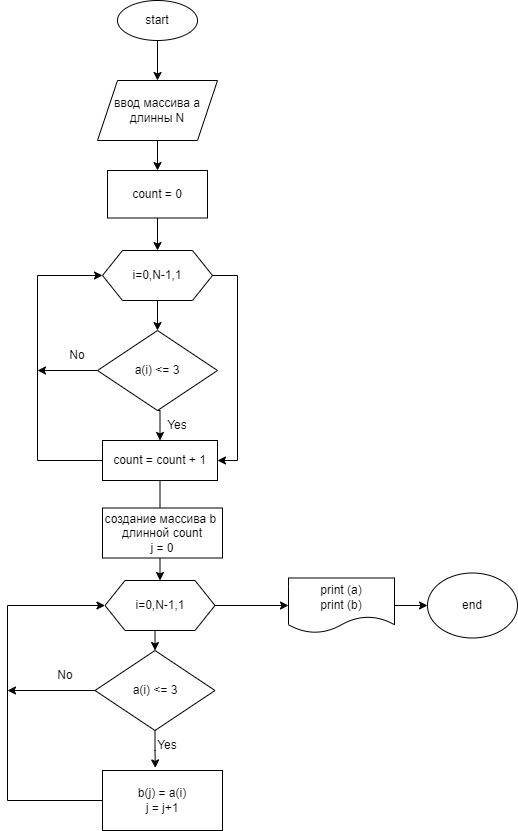

The diagram above was exported from draw.io. Its source (the exported page's mxGraphModel, read from the mxfile embedded in the PNG):
<mxGraphModel dx="1050" dy="2887" grid="1" gridSize="10" guides="1" tooltips="1" connect="1" arrows="1" fold="1" page="1" pageScale="1" pageWidth="827" pageHeight="1169" math="0" shadow="0">
  <root>
    <mxCell id="WIyWlLk6GJQsqaUBKTNV-0" />
    <mxCell id="WIyWlLk6GJQsqaUBKTNV-1" parent="WIyWlLk6GJQsqaUBKTNV-0" />
    <mxCell id="cOxAqhVjYccUKQcCKnQs-10" style="edgeStyle=orthogonalEdgeStyle;rounded=0;orthogonalLoop=1;jettySize=auto;html=1;exitX=0.5;exitY=1;exitDx=0;exitDy=0;" edge="1" parent="WIyWlLk6GJQsqaUBKTNV-1" source="C2exCEeiab9UTXyCjjyS-0" target="C2exCEeiab9UTXyCjjyS-2">
      <mxGeometry relative="1" as="geometry" />
    </mxCell>
    <mxCell id="C2exCEeiab9UTXyCjjyS-0" value="start" style="ellipse;whiteSpace=wrap;html=1;" parent="WIyWlLk6GJQsqaUBKTNV-1" vertex="1">
      <mxGeometry x="190" y="-2300" width="80" height="40" as="geometry" />
    </mxCell>
    <mxCell id="cOxAqhVjYccUKQcCKnQs-12" style="edgeStyle=orthogonalEdgeStyle;rounded=0;orthogonalLoop=1;jettySize=auto;html=1;exitX=0.5;exitY=1;exitDx=0;exitDy=0;entryX=0.5;entryY=0;entryDx=0;entryDy=0;" edge="1" parent="WIyWlLk6GJQsqaUBKTNV-1" source="C2exCEeiab9UTXyCjjyS-2" target="cOxAqhVjYccUKQcCKnQs-1">
      <mxGeometry relative="1" as="geometry" />
    </mxCell>
    <mxCell id="C2exCEeiab9UTXyCjjyS-2" value="ввод массива а длинны N&lt;br&gt;" style="shape=parallelogram;perimeter=parallelogramPerimeter;whiteSpace=wrap;html=1;fixedSize=1;" parent="WIyWlLk6GJQsqaUBKTNV-1" vertex="1">
      <mxGeometry x="170" y="-2220" width="120" height="60" as="geometry" />
    </mxCell>
    <mxCell id="cOxAqhVjYccUKQcCKnQs-14" style="edgeStyle=orthogonalEdgeStyle;rounded=0;orthogonalLoop=1;jettySize=auto;html=1;entryX=0.5;entryY=0;entryDx=0;entryDy=0;" edge="1" parent="WIyWlLk6GJQsqaUBKTNV-1" source="C2exCEeiab9UTXyCjjyS-3" target="cOxAqhVjYccUKQcCKnQs-4">
      <mxGeometry relative="1" as="geometry" />
    </mxCell>
    <mxCell id="cOxAqhVjYccUKQcCKnQs-23" style="edgeStyle=orthogonalEdgeStyle;rounded=0;orthogonalLoop=1;jettySize=auto;html=1;exitX=1;exitY=0.5;exitDx=0;exitDy=0;entryX=1;entryY=0.5;entryDx=0;entryDy=0;" edge="1" parent="WIyWlLk6GJQsqaUBKTNV-1" source="C2exCEeiab9UTXyCjjyS-3" target="C2exCEeiab9UTXyCjjyS-5">
      <mxGeometry relative="1" as="geometry" />
    </mxCell>
    <mxCell id="C2exCEeiab9UTXyCjjyS-3" value="i=0,N-1,1" style="shape=hexagon;perimeter=hexagonPerimeter2;whiteSpace=wrap;html=1;fixedSize=1;" parent="WIyWlLk6GJQsqaUBKTNV-1" vertex="1">
      <mxGeometry x="175" y="-2050" width="110" height="50" as="geometry" />
    </mxCell>
    <mxCell id="cOxAqhVjYccUKQcCKnQs-18" style="edgeStyle=orthogonalEdgeStyle;rounded=0;orthogonalLoop=1;jettySize=auto;html=1;exitX=0.5;exitY=1;exitDx=0;exitDy=0;entryX=0.5;entryY=0;entryDx=0;entryDy=0;" edge="1" parent="WIyWlLk6GJQsqaUBKTNV-1" source="C2exCEeiab9UTXyCjjyS-5" target="cOxAqhVjYccUKQcCKnQs-5">
      <mxGeometry relative="1" as="geometry" />
    </mxCell>
    <mxCell id="cOxAqhVjYccUKQcCKnQs-29" style="edgeStyle=orthogonalEdgeStyle;rounded=0;orthogonalLoop=1;jettySize=auto;html=1;entryX=0;entryY=0.5;entryDx=0;entryDy=0;" edge="1" parent="WIyWlLk6GJQsqaUBKTNV-1" source="C2exCEeiab9UTXyCjjyS-5" target="C2exCEeiab9UTXyCjjyS-3">
      <mxGeometry relative="1" as="geometry">
        <mxPoint x="150" y="-2020" as="targetPoint" />
        <Array as="points">
          <mxPoint x="110" y="-1840" />
          <mxPoint x="110" y="-2025" />
        </Array>
      </mxGeometry>
    </mxCell>
    <mxCell id="C2exCEeiab9UTXyCjjyS-5" value="count = count + 1" style="rounded=0;whiteSpace=wrap;html=1;" parent="WIyWlLk6GJQsqaUBKTNV-1" vertex="1">
      <mxGeometry x="175" y="-1860" width="115" height="40" as="geometry" />
    </mxCell>
    <mxCell id="C2exCEeiab9UTXyCjjyS-12" value="" style="edgeStyle=orthogonalEdgeStyle;rounded=0;orthogonalLoop=1;jettySize=auto;html=1;" parent="WIyWlLk6GJQsqaUBKTNV-1" source="C2exCEeiab9UTXyCjjyS-9" target="C2exCEeiab9UTXyCjjyS-11" edge="1">
      <mxGeometry relative="1" as="geometry" />
    </mxCell>
    <mxCell id="C2exCEeiab9UTXyCjjyS-9" value="print (a)&lt;br&gt;print (b)" style="shape=document;whiteSpace=wrap;html=1;boundedLbl=1;" parent="WIyWlLk6GJQsqaUBKTNV-1" vertex="1">
      <mxGeometry x="361" y="-1722.5" width="106" height="55" as="geometry" />
    </mxCell>
    <mxCell id="C2exCEeiab9UTXyCjjyS-11" value="end" style="ellipse;whiteSpace=wrap;html=1;" parent="WIyWlLk6GJQsqaUBKTNV-1" vertex="1">
      <mxGeometry x="500" y="-1727.5" width="90" height="65" as="geometry" />
    </mxCell>
    <mxCell id="cOxAqhVjYccUKQcCKnQs-13" style="edgeStyle=orthogonalEdgeStyle;rounded=0;orthogonalLoop=1;jettySize=auto;html=1;entryX=0.5;entryY=0;entryDx=0;entryDy=0;" edge="1" parent="WIyWlLk6GJQsqaUBKTNV-1" source="cOxAqhVjYccUKQcCKnQs-1" target="C2exCEeiab9UTXyCjjyS-3">
      <mxGeometry relative="1" as="geometry" />
    </mxCell>
    <mxCell id="cOxAqhVjYccUKQcCKnQs-1" value="count = 0&lt;br&gt;" style="rounded=0;whiteSpace=wrap;html=1;" vertex="1" parent="WIyWlLk6GJQsqaUBKTNV-1">
      <mxGeometry x="180" y="-2130" width="100" height="47.5" as="geometry" />
    </mxCell>
    <mxCell id="cOxAqhVjYccUKQcCKnQs-16" style="edgeStyle=orthogonalEdgeStyle;rounded=0;orthogonalLoop=1;jettySize=auto;html=1;exitX=0.5;exitY=1;exitDx=0;exitDy=0;entryX=0.5;entryY=0;entryDx=0;entryDy=0;" edge="1" parent="WIyWlLk6GJQsqaUBKTNV-1" source="cOxAqhVjYccUKQcCKnQs-4" target="C2exCEeiab9UTXyCjjyS-5">
      <mxGeometry relative="1" as="geometry" />
    </mxCell>
    <mxCell id="cOxAqhVjYccUKQcCKnQs-31" style="edgeStyle=orthogonalEdgeStyle;rounded=0;orthogonalLoop=1;jettySize=auto;html=1;exitX=0;exitY=0.5;exitDx=0;exitDy=0;" edge="1" parent="WIyWlLk6GJQsqaUBKTNV-1" source="cOxAqhVjYccUKQcCKnQs-4">
      <mxGeometry relative="1" as="geometry">
        <mxPoint x="110" y="-1930" as="targetPoint" />
      </mxGeometry>
    </mxCell>
    <mxCell id="cOxAqhVjYccUKQcCKnQs-4" value="a(i) &amp;lt;= 3" style="rhombus;whiteSpace=wrap;html=1;" vertex="1" parent="WIyWlLk6GJQsqaUBKTNV-1">
      <mxGeometry x="170" y="-1970" width="120" height="80" as="geometry" />
    </mxCell>
    <mxCell id="cOxAqhVjYccUKQcCKnQs-24" style="edgeStyle=orthogonalEdgeStyle;rounded=0;orthogonalLoop=1;jettySize=auto;html=1;exitX=0.5;exitY=1;exitDx=0;exitDy=0;entryX=0.5;entryY=0;entryDx=0;entryDy=0;" edge="1" parent="WIyWlLk6GJQsqaUBKTNV-1" source="cOxAqhVjYccUKQcCKnQs-5" target="cOxAqhVjYccUKQcCKnQs-6">
      <mxGeometry relative="1" as="geometry" />
    </mxCell>
    <mxCell id="cOxAqhVjYccUKQcCKnQs-39" style="edgeStyle=orthogonalEdgeStyle;rounded=0;orthogonalLoop=1;jettySize=auto;html=1;exitX=1;exitY=0.5;exitDx=0;exitDy=0;entryX=0;entryY=0.5;entryDx=0;entryDy=0;" edge="1" parent="WIyWlLk6GJQsqaUBKTNV-1" source="cOxAqhVjYccUKQcCKnQs-5" target="C2exCEeiab9UTXyCjjyS-9">
      <mxGeometry relative="1" as="geometry" />
    </mxCell>
    <mxCell id="cOxAqhVjYccUKQcCKnQs-5" value="i=0,N-1,1" style="shape=hexagon;perimeter=hexagonPerimeter2;whiteSpace=wrap;html=1;fixedSize=1;" vertex="1" parent="WIyWlLk6GJQsqaUBKTNV-1">
      <mxGeometry x="177.5" y="-1720" width="110" height="50" as="geometry" />
    </mxCell>
    <mxCell id="cOxAqhVjYccUKQcCKnQs-33" style="edgeStyle=orthogonalEdgeStyle;rounded=0;orthogonalLoop=1;jettySize=auto;html=1;entryX=0.44;entryY=-0.043;entryDx=0;entryDy=0;entryPerimeter=0;" edge="1" parent="WIyWlLk6GJQsqaUBKTNV-1" source="cOxAqhVjYccUKQcCKnQs-6" target="cOxAqhVjYccUKQcCKnQs-7">
      <mxGeometry relative="1" as="geometry" />
    </mxCell>
    <mxCell id="cOxAqhVjYccUKQcCKnQs-37" style="edgeStyle=orthogonalEdgeStyle;rounded=0;orthogonalLoop=1;jettySize=auto;html=1;" edge="1" parent="WIyWlLk6GJQsqaUBKTNV-1" source="cOxAqhVjYccUKQcCKnQs-6">
      <mxGeometry relative="1" as="geometry">
        <mxPoint x="80" y="-1610" as="targetPoint" />
      </mxGeometry>
    </mxCell>
    <mxCell id="cOxAqhVjYccUKQcCKnQs-6" value="a(i) &amp;lt;= 3" style="rhombus;whiteSpace=wrap;html=1;" vertex="1" parent="WIyWlLk6GJQsqaUBKTNV-1">
      <mxGeometry x="167.5" y="-1650" width="120" height="80" as="geometry" />
    </mxCell>
    <mxCell id="cOxAqhVjYccUKQcCKnQs-36" style="edgeStyle=orthogonalEdgeStyle;rounded=0;orthogonalLoop=1;jettySize=auto;html=1;entryX=0;entryY=0.5;entryDx=0;entryDy=0;" edge="1" parent="WIyWlLk6GJQsqaUBKTNV-1" source="cOxAqhVjYccUKQcCKnQs-7" target="cOxAqhVjYccUKQcCKnQs-5">
      <mxGeometry relative="1" as="geometry">
        <mxPoint x="60" y="-1690" as="targetPoint" />
        <Array as="points">
          <mxPoint x="80" y="-1500" />
          <mxPoint x="80" y="-1695" />
        </Array>
      </mxGeometry>
    </mxCell>
    <mxCell id="cOxAqhVjYccUKQcCKnQs-7" value="b(j) = a(i)&lt;br&gt;j = j+1" style="rounded=0;whiteSpace=wrap;html=1;" vertex="1" parent="WIyWlLk6GJQsqaUBKTNV-1">
      <mxGeometry x="175" y="-1530" width="120" height="60" as="geometry" />
    </mxCell>
    <mxCell id="cOxAqhVjYccUKQcCKnQs-9" value="создание массива b&amp;nbsp; длинной count&lt;br&gt;j = 0" style="rounded=0;whiteSpace=wrap;html=1;" vertex="1" parent="WIyWlLk6GJQsqaUBKTNV-1">
      <mxGeometry x="175" y="-1792.5" width="120" height="50" as="geometry" />
    </mxCell>
    <mxCell id="cOxAqhVjYccUKQcCKnQs-17" value="Yes&lt;br&gt;" style="text;html=1;strokeColor=none;fillColor=none;align=center;verticalAlign=middle;whiteSpace=wrap;rounded=0;" vertex="1" parent="WIyWlLk6GJQsqaUBKTNV-1">
      <mxGeometry x="220" y="-1890" width="60" height="30" as="geometry" />
    </mxCell>
    <mxCell id="cOxAqhVjYccUKQcCKnQs-28" value="No" style="text;html=1;strokeColor=none;fillColor=none;align=center;verticalAlign=middle;whiteSpace=wrap;rounded=0;" vertex="1" parent="WIyWlLk6GJQsqaUBKTNV-1">
      <mxGeometry x="120" y="-1960" width="60" height="30" as="geometry" />
    </mxCell>
    <mxCell id="cOxAqhVjYccUKQcCKnQs-34" value="Yes&lt;br&gt;" style="text;html=1;strokeColor=none;fillColor=none;align=center;verticalAlign=middle;whiteSpace=wrap;rounded=0;" vertex="1" parent="WIyWlLk6GJQsqaUBKTNV-1">
      <mxGeometry x="210" y="-1570" width="60" height="30" as="geometry" />
    </mxCell>
    <mxCell id="cOxAqhVjYccUKQcCKnQs-38" value="No" style="text;html=1;strokeColor=none;fillColor=none;align=center;verticalAlign=middle;whiteSpace=wrap;rounded=0;" vertex="1" parent="WIyWlLk6GJQsqaUBKTNV-1">
      <mxGeometry x="107.5" y="-1640" width="60" height="30" as="geometry" />
    </mxCell>
  </root>
</mxGraphModel>